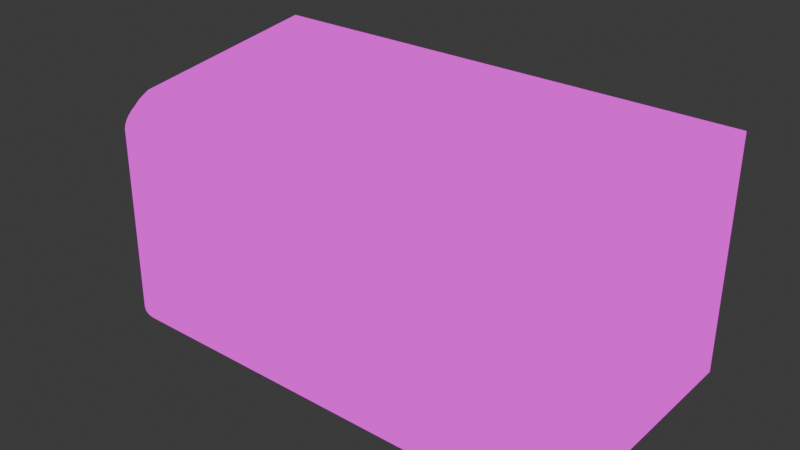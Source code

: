 # Source: hpprinter.blend  (saved by Blender 4.0.36; exported with 4.5.12 LTS)
import bpy
from mathutils import Matrix  # noqa: F401  (used for matrix-valued properties, if any)

bpy.ops.wm.read_factory_settings(use_empty=True)
scene = bpy.context.scene
scene.name = 'Scene'

# ---- collections
col_collection = bpy.data.collections.new('Collection'); scene.collection.children.link(col_collection)

# ---- images (referenced by path relative to the original .blend; pixels are not part of the script)
import os
ASSET_DIR = os.environ.get("B2B_ASSET_DIR", "")  # directory of the original .blend (textures are referenced by path, not embedded)
HERE = os.path.dirname(os.path.abspath(__file__))  # packed textures are extracted next to this script under _unpacked/

def load_image(name, relpath, width, height, colorspace="sRGB"):
    """Load a texture the original file referenced (path relative to the .blend, or extracted next to this script)."""
    p = next((c for c in (os.path.join(HERE, relpath), os.path.join(ASSET_DIR, relpath)) if relpath and os.path.exists(c)), "")
    if p:
        img = bpy.data.images.load(p, check_existing=True)
        img.name = name
    else:  # same state as the original file: an image datablock whose file is absent (Cycles renders it pink)
        img = bpy.data.images.new(name, width, height)
        img.source = "FILE"
        img.filepath = "//" + (relpath or name)
    img.colorspace_settings.name = colorspace
    return img
img_untitled = load_image('Untitled', '', 1024, 1024, 'sRGB')

# ---- materials (node trees are filled in below, after node groups)
mat_material_001 = bpy.data.materials.new('Material.001')
mat_material_001.use_transparent_shadow = False

# ---- material node trees
mat_material_001.use_nodes = True; mat_material_001.node_tree.nodes.clear()
_N = mat_material_001.node_tree.nodes; _L = mat_material_001.node_tree.links
n0 = _N.new('ShaderNodeOutputMaterial'); n0.name = 'Material Output'; n0.location = (300, 300)
n1 = _N.new('ShaderNodeTexImage'); n1.name = 'Image Texture'; n1.location = (-54, 300)
n1.image = img_untitled
_L.new(n1.outputs[0], n0.inputs[0])
n0.is_active_output = True

# ---- world
world_world = bpy.data.worlds.new('World'); scene.world = world_world
world_world.use_nodes = True; world_world.node_tree.nodes.clear()
_N = world_world.node_tree.nodes; _L = world_world.node_tree.links
n0 = _N.new('ShaderNodeOutputWorld'); n0.name = 'World Output'; n0.location = (300, 300)
n1 = _N.new('ShaderNodeBackground'); n1.name = 'Background'; n1.location = (10, 300)
n1.inputs[0].default_value = (0.05088, 0.05088, 0.05088, 1.0)
_L.new(n1.outputs[0], n0.inputs[0])
n0.is_active_output = True
world_world.color = (0.05088, 0.05088, 0.05088)
world_world.use_sun_shadow = False
world_world.sun_shadow_jitter_overblur = 0.0

# ---- meshes
me_cube_001 = bpy.data.meshes.new('Cube.001')
me_cube_001.from_pydata([(-2.489, 1.0, -1.0), (-1.656, 0.6204, 1.184), (2.471, 1.0, -1.0), (1.638, 0.6204, 1.184), (-0.378, -0.9552, 0.519), (-2.489, -0.4912, -1.0), (-2.041, -0.9963, -1.0), (-2.102, -0.9852, -1.0), (-2.16, -0.9669, -1.0), (-2.216, -0.9417, -1.0), (-2.269, -0.9099, -1.0), (-2.317, -0.872, -1.0), (-2.361, -0.8286, -1.0), (-2.399, -0.7802, -1.0), (-2.431, -0.7277, -1.0), (-2.456, -0.6716, -1.0), (-2.474, -0.613, -1.0), (-2.485, -0.5525, -1.0), (-1.656, -0.5221, 1.011), (-1.554, -0.6284, 0.8764), (-1.655, -0.5395, 0.9887), (-1.655, -0.5344, 0.9727), (-1.654, -0.5335, 0.9562), (-1.646, -0.553, 0.9405), (-1.641, -0.5613, 0.9283), (-1.634, -0.5692, 0.9171), (-1.626, -0.5765, 0.9069), (-1.618, -0.583, 0.898), (-1.608, -0.5886, 0.8905), (-1.598, -0.5931, 0.8845), (-1.586, -0.5965, 0.8801), (-1.575, -0.5985, 0.8775), (2.471, -0.4912, -1.0), (0.3604, -0.9552, 0.519), (2.467, -0.5525, -1.0), (2.456, -0.613, -1.0), (2.438, -0.6716, -1.0), (2.413, -0.7277, -1.0), (2.381, -0.7802, -1.0), (2.343, -0.8286, -1.0), (2.3, -0.872, -1.0), (2.251, -0.9099, -1.0), (2.199, -0.9417, -1.0), (2.143, -0.9669, -1.0), (2.084, -0.9852, -1.0), (2.024, -0.9963, -1.0), (1.536, -0.6284, 0.8764), (1.638, -0.5221, 1.011), (1.557, -0.5985, 0.8775), (1.569, -0.5965, 0.8801), (1.58, -0.5931, 0.8845), (1.59, -0.5886, 0.8905), (1.6, -0.583, 0.898), (1.609, -0.5765, 0.9069), (1.616, -0.5692, 0.9171), (1.623, -0.5613, 0.9283), (1.628, -0.553, 0.9405), (1.636, -0.5335, 0.9562), (1.637, -0.5344, 0.9727), (1.637, -0.5395, 0.9887), (-2.489, 1.0, 1.279), (2.471, 1.0, 1.279), (-0.5216, -0.9541, 0.6425), (-2.041, -0.9762, 0.7835), (-2.102, -0.9661, 0.7882), (-2.16, -0.9495, 0.7958), (-2.216, -0.9266, 0.8064), (-2.269, -0.8977, 0.8197), (-2.317, -0.8633, 0.8355), (-2.361, -0.8239, 0.8537), (-2.399, -0.7799, 0.8739), (-2.431, -0.7322, 0.8959), (-2.456, -0.6813, 0.9194), (-2.474, -0.6395, 0.9466), (-2.485, -0.5872, 0.9769), (-2.489, -0.5341, 1.008), (2.024, -0.9762, 0.7835), (0.504, -0.9541, 0.6425), (2.084, -0.9661, 0.7882), (2.143, -0.9495, 0.7958), (2.199, -0.9266, 0.8064), (2.251, -0.8977, 0.8197), (2.3, -0.8633, 0.8355), (2.343, -0.8239, 0.8537), (2.381, -0.7799, 0.8739), (2.413, -0.7322, 0.8959), (2.438, -0.6813, 0.9194), (2.456, -0.6395, 0.9466), (2.467, -0.5872, 0.9769), (2.471, -0.5341, 1.008), (-1.656, 0.6204, 0.7011), (1.638, 0.6204, 0.7011), (-1.656, -0.5221, 0.8714), (-1.554, -0.6284, 0.7373), (-1.655, -0.5395, 0.8496), (-1.655, -0.5344, 0.8336), (-1.654, -0.5335, 0.817), (-1.646, -0.553, 0.8014), (-1.641, -0.5613, 0.7892), (-1.634, -0.5692, 0.7779), (-1.626, -0.5765, 0.7678), (-1.618, -0.583, 0.7589), (-1.608, -0.5886, 0.7514), (-1.598, -0.5931, 0.7454), (-1.586, -0.5965, 0.741), (-1.575, -0.5985, 0.7384), (1.536, -0.6284, 0.7373), (1.638, -0.5221, 0.8714), (1.557, -0.5985, 0.7384), (1.569, -0.5965, 0.741), (1.58, -0.5931, 0.7454), (1.59, -0.5886, 0.7514), (1.6, -0.583, 0.7589), (1.609, -0.5765, 0.7678), (1.616, -0.5692, 0.7779), (1.623, -0.5613, 0.7892), (1.628, -0.553, 0.8014), (1.636, -0.5335, 0.817), (1.637, -0.5344, 0.8336), (1.637, -0.5395, 0.8496), (-1.98, -1.0, -1.0), (-1.98, -0.9795, 0.782), (1.962, -0.9795, 0.782), (1.962, -1.0, -1.0), (-1.888, -0.9638, -0.9729), (-1.888, -0.9455, 0.6899), (1.87, -0.9455, 0.6899), (1.87, -0.9638, -0.9729), (-2.489, 1.0, 0.1395), (2.471, 1.0, 0.1395), (-1.98, -0.9898, -0.109), (-2.041, -0.9862, -0.1082), (-2.102, -0.9757, -0.1059), (-2.16, -0.9582, -0.1021), (-2.216, -0.9342, -0.09681), (-2.269, -0.9038, -0.09016), (-2.317, -0.8677, -0.08223), (-2.361, -0.8262, -0.07315), (-2.399, -0.7801, -0.06303), (-2.431, -0.7299, -0.05203), (-2.456, -0.6765, -0.04031), (-2.474, -0.6262, -0.02671), (-2.485, -0.5699, -0.01157), (-2.489, -0.5127, 0.00379), (1.962, -0.9898, -0.109), (2.024, -0.9862, -0.1082), (2.084, -0.9757, -0.1059), (2.143, -0.9582, -0.1021), (2.199, -0.9342, -0.09681), (2.251, -0.9038, -0.09016), (2.3, -0.8677, -0.08223), (2.343, -0.8262, -0.07315), (2.381, -0.7801, -0.06303), (2.413, -0.7299, -0.05203), (2.438, -0.6765, -0.04031), (2.456, -0.6262, -0.02671), (2.467, -0.5699, -0.01157), (2.471, -0.5127, 0.00379), (-1.888, -0.9546, -0.1415), (1.87, -0.9546, -0.1415), (-0.5014, -0.9546, 0.5807), (0.4838, -0.9546, 0.5807), (-0.5014, -0.8823, 0.5796), (-0.5216, -0.8817, 0.6414), (0.4838, -0.8823, 0.5796), (0.3604, -0.8829, 0.5179), (-0.378, -0.8829, 0.5179), (0.504, -0.8817, 0.6414)], [], [(77, 62, 163, 167), (128, 60, 61, 129), (54, 55, 115, 114), (143, 75, 60, 128), (129, 61, 89, 157), (130, 121, 63, 131), (131, 63, 64, 132), (132, 64, 65, 133), (133, 65, 66, 134), (134, 66, 67, 135), (135, 67, 68, 136), (136, 68, 69, 137), (137, 69, 70, 138), (138, 70, 71, 139), (139, 71, 72, 140), (140, 72, 73, 141), (141, 73, 74, 142), (142, 74, 75, 143), (144, 123, 45, 145), (145, 45, 44, 146), (146, 44, 43, 147), (147, 43, 42, 148), (148, 42, 41, 149), (149, 41, 40, 150), (150, 40, 39, 151), (151, 39, 38, 152), (152, 38, 37, 153), (153, 37, 36, 154), (154, 36, 35, 155), (155, 35, 34, 156), (156, 34, 32, 157), (0, 2, 32, 34, 35, 36, 37, 38, 39, 40, 41, 42, 43, 44, 45, 123, 120, 6, 7, 8, 9, 10, 11, 12, 13, 14, 15, 16, 17, 5), (1, 3, 61, 60), (19, 31, 63, 121), (31, 30, 64, 63), (30, 29, 65, 64), (29, 28, 66, 65), (28, 27, 67, 66), (27, 26, 68, 67), (26, 25, 69, 68), (25, 24, 70, 69), (24, 23, 71, 70), (23, 22, 72, 71), (22, 21, 73, 72), (21, 20, 74, 73), (20, 18, 75, 74), (48, 46, 122, 76), (49, 48, 76, 78), (50, 49, 78, 79), (51, 50, 79, 80), (52, 51, 80, 81), (53, 52, 81, 82), (54, 53, 82, 83), (55, 54, 83, 84), (56, 55, 84, 85), (57, 56, 85, 86), (58, 57, 86, 87), (59, 58, 87, 88), (47, 59, 88, 89), (18, 1, 60, 75), (46, 19, 121, 122), (3, 47, 89, 61), (24, 25, 99, 98), (55, 56, 116, 115), (23, 24, 98, 97), (56, 57, 117, 116), (22, 23, 97, 96), (57, 58, 118, 117), (21, 22, 96, 95), (58, 59, 119, 118), (20, 21, 95, 94), (59, 47, 107, 119), (18, 20, 94, 92), (3, 1, 90, 91), (1, 18, 92, 90), (46, 48, 108, 106), (31, 19, 93, 105), (19, 46, 106, 93), (48, 49, 109, 108), (30, 31, 105, 104), (47, 3, 91, 107), (49, 50, 110, 109), (29, 30, 104, 103), (50, 51, 111, 110), (28, 29, 103, 102), (51, 52, 112, 111), (27, 28, 102, 101), (52, 53, 113, 112), (26, 27, 101, 100), (53, 54, 114, 113), (25, 26, 100, 99), (90, 92, 94, 95, 96, 97, 98, 99, 100, 101, 102, 103, 104, 105, 93, 106, 108, 109, 110, 111, 112, 113, 114, 115, 116, 117, 118, 119, 107, 91), (158, 125, 121, 130), (159, 127, 123, 144), (127, 124, 120, 123), (125, 126, 122, 121), (160, 62, 125, 158), (161, 33, 127, 159), (33, 4, 124, 127), (62, 77, 126, 125), (77, 161, 159, 126), (4, 160, 158, 124), (126, 159, 144, 122), (124, 158, 130, 120), (88, 156, 157, 89), (87, 155, 156, 88), (86, 154, 155, 87), (85, 153, 154, 86), (84, 152, 153, 85), (83, 151, 152, 84), (82, 150, 151, 83), (81, 149, 150, 82), (80, 148, 149, 81), (79, 147, 148, 80), (78, 146, 147, 79), (76, 145, 146, 78), (122, 144, 145, 76), (17, 142, 143, 5), (16, 141, 142, 17), (15, 140, 141, 16), (14, 139, 140, 15), (13, 138, 139, 14), (12, 137, 138, 13), (11, 136, 137, 12), (10, 135, 136, 11), (9, 134, 135, 10), (8, 133, 134, 9), (7, 132, 133, 8), (6, 131, 132, 7), (120, 130, 131, 6), (2, 129, 157, 32), (5, 143, 128, 0), (0, 128, 129, 2), (160, 4, 166, 162), (164, 167, 163, 162), (165, 164, 162, 166), (33, 161, 164, 165), (161, 77, 167, 164), (4, 33, 165, 166), (62, 160, 162, 163)])
_uv = me_cube_001.uv_layers.new(name='UVMap')
_uv.uv.foreach_set('vector', [0.6086, 0.7305, 0.6086, 0.6054, 0.6175, 0.6054, 0.6175, 0.7305, 0.1391, 0.6054, 4.101e-08, 0.6054, 1.455e-08, -6.36e-16, 0.1391, -6.079e-09, 0.6426, 0.632, 0.6435, 0.6306, 0.6435, 0.6476, 0.6426, 0.6489, 0.06312, 0.7613, 0.06053, 0.6389, 0.2463, 0.6054, 0.2463, 0.7444, 0.2463, 0.7444, 0.2463, 0.6054, 0.432, 0.6389, 0.4294, 0.7613, 0.886, 0.04118, 0.7773, 0.04118, 0.7771, 0.03369, 0.8859, 0.03369, 0.8859, 0.03369, 0.7771, 0.03369, 0.7765, 0.02632, 0.8856, 0.02632, 0.8856, 0.02632, 0.7765, 0.02632, 0.7756, 0.01916, 0.8852, 0.01916, 0.8852, 0.01916, 0.7756, 0.01916, 0.7743, 0.01232, 0.8845, 0.01232, 0.8845, 0.01232, 0.7743, 0.01232, 0.7726, 0.005903, 0.8837, 0.005903, 0.8837, 0.005903, 0.7726, 0.005903, 0.7707, -4.59e-09, 0.8827, -9.486e-09, 0.01751, 0.7716, 0.01804, 0.6596, 0.02348, 0.6575, 0.02319, 0.7706, 0.02319, 0.7706, 0.02348, 0.6575, 0.02938, 0.655, 0.02936, 0.7694, 0.02936, 0.7694, 0.02938, 0.655, 0.03565, 0.6524, 0.03592, 0.7681, 0.03592, 0.7681, 0.03565, 0.6524, 0.0422, 0.6496, 0.04278, 0.7667, 0.04278, 0.7667, 0.0422, 0.6496, 0.04754, 0.6463, 0.04914, 0.7651, 0.04914, 0.7651, 0.04754, 0.6463, 0.05404, 0.6426, 0.05614, 0.7632, 0.05614, 0.7632, 0.05404, 0.6426, 0.06053, 0.6389, 0.06312, 0.7613, 0.886, 0.5223, 0.9948, 0.5223, 0.9948, 0.5298, 0.8859, 0.5298, 0.8859, 0.5298, 0.9948, 0.5298, 0.9948, 0.5372, 0.8856, 0.5372, 0.8856, 0.5372, 0.9948, 0.5372, 0.9948, 0.5444, 0.8852, 0.5444, 0.8852, 0.5444, 0.9948, 0.5444, 0.9947, 0.5512, 0.8845, 0.5512, 0.8845, 0.5512, 0.9947, 0.5512, 0.9947, 0.5576, 0.8837, 0.5576, 0.8837, 0.5576, 0.9947, 0.5576, 0.9947, 0.5635, 0.8827, 0.5635, 0.475, 0.7716, 0.4756, 0.8836, 0.4696, 0.8837, 0.4694, 0.7706, 0.4694, 0.7706, 0.4696, 0.8837, 0.4632, 0.8837, 0.4632, 0.7694, 0.4632, 0.7694, 0.4632, 0.8837, 0.4564, 0.8838, 0.4566, 0.7681, 0.4566, 0.7681, 0.4564, 0.8838, 0.4492, 0.8838, 0.4498, 0.7667, 0.4498, 0.7667, 0.4492, 0.8838, 0.4418, 0.8838, 0.4434, 0.7651, 0.4434, 0.7651, 0.4418, 0.8838, 0.4343, 0.8838, 0.4364, 0.7632, 0.4364, 0.7632, 0.4343, 0.8838, 0.4268, 0.8838, 0.4294, 0.7613, 0.7707, 2.451e-08, 0.7707, 0.6054, 0.5887, 0.6054, 0.5812, 0.6049, 0.5738, 0.6035, 0.5667, 0.6013, 0.5598, 0.5982, 0.5534, 0.5944, 0.5475, 0.5897, 0.5422, 0.5844, 0.5376, 0.5785, 0.5337, 0.5721, 0.5306, 0.5653, 0.5284, 0.5581, 0.5271, 0.5507, 0.5266, 0.5433, 0.5266, 0.0621, 0.5271, 0.05461, 0.5284, 0.04723, 0.5306, 0.04008, 0.5337, 0.03324, 0.5376, 0.02682, 0.5422, 0.02092, 0.5475, 0.01562, 0.5534, 0.01099, 0.5598, 0.007113, 0.5667, 0.004035, 0.5738, 0.001804, 0.5812, 0.0004528, 0.5887, 3.246e-08, 0.3258, 0.1017, 0.3258, 0.5037, 0.2781, 0.6054, 0.2781, 1.694e-08, 0.4823, 0.1141, 0.4788, 0.1115, 0.5262, 0.05461, 0.5266, 0.0621, 0.4788, 0.1115, 0.4785, 0.1101, 0.5248, 0.04723, 0.5262, 0.05461, 0.4785, 0.1101, 0.4779, 0.1088, 0.5226, 0.04008, 0.5248, 0.04723, 0.4779, 0.1088, 0.4771, 0.1075, 0.5195, 0.03324, 0.5226, 0.04008, 0.4771, 0.1075, 0.4762, 0.1063, 0.5157, 0.02682, 0.5195, 0.03324, 0.4762, 0.1063, 0.4751, 0.1053, 0.5111, 0.02092, 0.5157, 0.02682, 0.4751, 0.1053, 0.4739, 0.1043, 0.5058, 0.01562, 0.5111, 0.02092, 0.4739, 0.1043, 0.4725, 0.1035, 0.5, 0.01099, 0.5058, 0.01562, 0.4725, 0.1035, 0.4711, 0.1029, 0.4936, 0.007113, 0.5, 0.01099, 0.4711, 0.1029, 0.4683, 0.1019, 0.4868, 0.004035, 0.4936, 0.007113, 0.4683, 0.1019, 0.4677, 0.1018, 0.4809, 0.001804, 0.4868, 0.004035, 0.4677, 0.1018, 0.4677, 0.1018, 0.4737, 0.0004527, 0.4809, 0.001804, 0.4677, 0.1018, 0.4649, 0.1017, 0.4664, 8.712e-09, 0.4737, 0.0004527, 0.4788, 0.4938, 0.4823, 0.4913, 0.5266, 0.5433, 0.5262, 0.5507, 0.4785, 0.4952, 0.4788, 0.4938, 0.5262, 0.5507, 0.5248, 0.5581, 0.4779, 0.4966, 0.4785, 0.4952, 0.5248, 0.5581, 0.5226, 0.5653, 0.4771, 0.4979, 0.4779, 0.4966, 0.5226, 0.5653, 0.5195, 0.5721, 0.4762, 0.499, 0.4771, 0.4979, 0.5195, 0.5721, 0.5157, 0.5785, 0.4751, 0.5001, 0.4762, 0.499, 0.5157, 0.5785, 0.5111, 0.5844, 0.4739, 0.501, 0.4751, 0.5001, 0.5111, 0.5844, 0.5058, 0.5897, 0.4725, 0.5018, 0.4739, 0.501, 0.5058, 0.5897, 0.5, 0.5944, 0.4711, 0.5025, 0.4725, 0.5018, 0.5, 0.5944, 0.4936, 0.5982, 0.4683, 0.5035, 0.4711, 0.5025, 0.4936, 0.5982, 0.4868, 0.6013, 0.4677, 0.5036, 0.4683, 0.5035, 0.4868, 0.6013, 0.4809, 0.6035, 0.4677, 0.5036, 0.4677, 0.5036, 0.4809, 0.6035, 0.4737, 0.6049, 0.4649, 0.5037, 0.4677, 0.5036, 0.4737, 0.6049, 0.4664, 0.6054, 0.4649, 0.1017, 0.3258, 0.1017, 0.2781, 1.694e-08, 0.4664, 8.712e-09, 0.4823, 0.4913, 0.4823, 0.1141, 0.5266, 0.0621, 0.5266, 0.5433, 0.3258, 0.5037, 0.4649, 0.5037, 0.4664, 0.6054, 0.2781, 0.6054, 0.6458, 0.6088, 0.6466, 0.6102, 0.6466, 0.6271, 0.6458, 0.6258, 0.6435, 0.6306, 0.6444, 0.6291, 0.6444, 0.6461, 0.6435, 0.6476, 0.6449, 0.6073, 0.6458, 0.6088, 0.6458, 0.6258, 0.6449, 0.6243, 0.6444, 0.6291, 0.6466, 0.6271, 0.6466, 0.6441, 0.6444, 0.6461, 0.6426, 0.6054, 0.6449, 0.6073, 0.6449, 0.6243, 0.6426, 0.6223, 0.6282, 0.6292, 0.6283, 0.6272, 0.6283, 0.6441, 0.6282, 0.6462, 0.6283, 0.6272, 0.6285, 0.6292, 0.6285, 0.6462, 0.6283, 0.6441, 0.6285, 0.6291, 0.6291, 0.6272, 0.6291, 0.6441, 0.6285, 0.6461, 0.6354, 0.6272, 0.636, 0.6291, 0.636, 0.6461, 0.6354, 0.6441, 0.5694, 0.6054, 0.572, 0.6074, 0.555, 0.6074, 0.5524, 0.6054, 0.4971, 0.6074, 0.4998, 0.6054, 0.5167, 0.6054, 0.5141, 0.6074, 0.9142, 0.9656, 0.9142, 0.5635, 0.9732, 0.5635, 0.9732, 0.9656, 0.4756, 0.7458, 0.4971, 0.6074, 0.5141, 0.6074, 0.5346, 0.7458, 0.636, 0.6273, 0.6393, 0.6272, 0.6393, 0.6441, 0.636, 0.6443, 0.6321, 0.6272, 0.6354, 0.6273, 0.6354, 0.6443, 0.6321, 0.6441, 1.385e-08, 0.9825, -2.637e-09, 0.6054, 0.01698, 0.6054, 0.01698, 0.9825, 0.6354, 0.6102, 0.6368, 0.6099, 0.6368, 0.6268, 0.6354, 0.6272, 0.634, 0.6099, 0.6354, 0.6102, 0.6354, 0.6272, 0.634, 0.6268, 0.572, 0.6074, 0.5935, 0.7458, 0.5346, 0.7458, 0.555, 0.6074, 0.6368, 0.6099, 0.6382, 0.6093, 0.6382, 0.6263, 0.6368, 0.6268, 0.6327, 0.6093, 0.634, 0.6099, 0.634, 0.6268, 0.6327, 0.6263, 0.6382, 0.6093, 0.6395, 0.6086, 0.6395, 0.6256, 0.6382, 0.6263, 0.6314, 0.6086, 0.6327, 0.6093, 0.6327, 0.6263, 0.6314, 0.6256, 0.6395, 0.6086, 0.6406, 0.6077, 0.6406, 0.6247, 0.6395, 0.6256, 0.6302, 0.6077, 0.6314, 0.6086, 0.6314, 0.6256, 0.6302, 0.6247, 0.6406, 0.6077, 0.6417, 0.6066, 0.6417, 0.6236, 0.6406, 0.6247, 0.6292, 0.6066, 0.6302, 0.6077, 0.6302, 0.6247, 0.6292, 0.6236, 0.6417, 0.6066, 0.6426, 0.6054, 0.6426, 0.6223, 0.6417, 0.6236, 0.6282, 0.6054, 0.6292, 0.6066, 0.6292, 0.6236, 0.6282, 0.6223, 0.9142, 0.9656, 0.7881, 0.9656, 0.7853, 0.9654, 0.7852, 0.9654, 0.7847, 0.9653, 0.7819, 0.9643, 0.7804, 0.9637, 0.7791, 0.9629, 0.7779, 0.962, 0.7768, 0.9609, 0.7758, 0.9597, 0.7751, 0.9584, 0.7745, 0.9571, 0.7742, 0.9557, 0.7707, 0.9531, 0.7707, 0.5759, 0.7742, 0.5734, 0.7745, 0.572, 0.7751, 0.5706, 0.7758, 0.5694, 0.7768, 0.5682, 0.7779, 0.5671, 0.7791, 0.5662, 0.7804, 0.5654, 0.7819, 0.5647, 0.7847, 0.5637, 0.7852, 0.5636, 0.7853, 0.5636, 0.7881, 0.5635, 0.9142, 0.5635, 0.89, 0.05242, 0.7885, 0.05242, 0.7773, 0.04118, 0.886, 0.04118, 0.89, 0.5111, 0.9915, 0.5111, 0.9948, 0.5223, 0.886, 0.5223, 1.0, 0.01125, 1.0, 0.4699, 0.9948, 0.4812, 0.9948, -1.64e-10, 0.7885, 0.05242, 0.7885, 0.5111, 0.7773, 0.5223, 0.7773, 0.04118, 0.8018, 0.2216, 0.7943, 0.2192, 0.7885, 0.05242, 0.89, 0.05242, 0.8018, 0.3419, 0.8094, 0.3268, 0.9915, 0.5111, 0.89, 0.5111, 0.8094, 0.3268, 0.8094, 0.2367, 0.9915, 0.05242, 0.9915, 0.5111, 0.7943, 0.2192, 0.7943, 0.3443, 0.7885, 0.5111, 0.7885, 0.05242, 0.7943, 0.3443, 0.8018, 0.3419, 0.89, 0.5111, 0.7885, 0.5111, 0.8094, 0.2367, 0.8018, 0.2216, 0.89, 0.05242, 0.9915, 0.05242, 0.7885, 0.5111, 0.89, 0.5111, 0.886, 0.5223, 0.7773, 0.5223, 0.9915, 0.05242, 0.89, 0.05242, 0.886, 0.04118, 0.9948, 0.04118, 0.4385, 0.6426, 0.4364, 0.7632, 0.4294, 0.7613, 0.432, 0.6389, 0.445, 0.6463, 0.4434, 0.7651, 0.4364, 0.7632, 0.4385, 0.6426, 0.4504, 0.6496, 0.4498, 0.7667, 0.4434, 0.7651, 0.445, 0.6463, 0.4569, 0.6524, 0.4566, 0.7681, 0.4498, 0.7667, 0.4504, 0.6496, 0.4632, 0.655, 0.4632, 0.7694, 0.4566, 0.7681, 0.4569, 0.6524, 0.4691, 0.6575, 0.4694, 0.7706, 0.4632, 0.7694, 0.4632, 0.655, 0.4745, 0.6596, 0.475, 0.7716, 0.4694, 0.7706, 0.4691, 0.6575, 0.7726, 0.5576, 0.8837, 0.5576, 0.8827, 0.5635, 0.7707, 0.5635, 0.7743, 0.5512, 0.8845, 0.5512, 0.8837, 0.5576, 0.7726, 0.5576, 0.7756, 0.5444, 0.8852, 0.5444, 0.8845, 0.5512, 0.7743, 0.5512, 0.7765, 0.5372, 0.8856, 0.5372, 0.8852, 0.5444, 0.7756, 0.5444, 0.7771, 0.5298, 0.8859, 0.5298, 0.8856, 0.5372, 0.7765, 0.5372, 0.7773, 0.5223, 0.886, 0.5223, 0.8859, 0.5298, 0.7771, 0.5298, 0.05823, 0.8838, 0.05614, 0.7632, 0.06312, 0.7613, 0.06572, 0.8838, 0.05075, 0.8838, 0.04914, 0.7651, 0.05614, 0.7632, 0.05823, 0.8838, 0.04337, 0.8838, 0.04278, 0.7667, 0.04914, 0.7651, 0.05075, 0.8838, 0.0362, 0.8838, 0.03592, 0.7681, 0.04278, 0.7667, 0.04337, 0.8838, 0.02934, 0.8837, 0.02936, 0.7694, 0.03592, 0.7681, 0.0362, 0.8838, 0.02291, 0.8837, 0.02319, 0.7706, 0.02936, 0.7694, 0.02934, 0.8837, 0.01698, 0.8836, 0.01751, 0.7716, 0.02319, 0.7706, 0.02291, 0.8837, 0.9947, 0.005903, 0.8837, 0.005903, 0.8827, -9.486e-09, 0.9947, -1.438e-08, 0.9947, 0.01232, 0.8845, 0.01232, 0.8837, 0.005903, 0.9947, 0.005903, 0.9948, 0.01916, 0.8852, 0.01916, 0.8845, 0.01232, 0.9947, 0.01232, 0.9948, 0.02632, 0.8856, 0.02632, 0.8852, 0.01916, 0.9948, 0.01916, 0.9948, 0.03369, 0.8859, 0.03369, 0.8856, 0.02632, 0.9948, 0.02632, 0.9948, 0.04118, 0.886, 0.04118, 0.8859, 0.03369, 0.9948, 0.03369, 0.2463, 0.8834, 0.2463, 0.7444, 0.4294, 0.7613, 0.4268, 0.8838, 0.06572, 0.8838, 0.06312, 0.7613, 0.2463, 0.7444, 0.2463, 0.8834, 0.2781, 0.6054, 0.1391, 0.6054, 0.1391, -6.079e-09, 0.2781, -1.216e-08, 0.6258, 0.6054, 0.6282, 0.6204, 0.6199, 0.6204, 0.6175, 0.6054, 0.6011, 0.7281, 0.5935, 0.7305, 0.5935, 0.6054, 0.6011, 0.6078, 0.6086, 0.713, 0.6011, 0.7281, 0.6011, 0.6078, 0.6086, 0.6229, 0.6282, 0.7105, 0.6258, 0.7256, 0.6175, 0.7256, 0.6199, 0.7105, 0.6466, 0.6057, 0.6542, 0.6054, 0.6542, 0.6141, 0.6466, 0.6145, 0.6282, 0.6204, 0.6282, 0.7105, 0.6199, 0.7105, 0.6199, 0.6204, 0.6466, 0.6145, 0.6542, 0.6148, 0.6542, 0.6236, 0.6466, 0.6232])
me_cube_001.materials.append(mat_material_001)
me_cube_001.update()

# ---- objects
ob_cube = bpy.data.objects.new('Cube', me_cube_001)

# ---- transforms, parenting, visibility, modifiers, constraints
ob_cube.location = (0.0, 0.0, -0.1422)
ob_cube.scale = (1.0, 1.277, 1.0)

# ---- collection membership
col_collection.objects.link(ob_cube)

# ---- scene / render settings (as saved in the file)
scene.frame_start = 1; scene.frame_end = 250; scene.frame_set(1)
scene.render.engine = 'BLENDER_EEVEE_NEXT'
scene.cycles.sampling_pattern = 'TABULATED_SOBOL'
bpy.context.view_layer.update()

# ---- added for rendering (the .blend has no active camera and no usable light): camera, sun
cam_auto = bpy.data.cameras.new('AutoCamera')
cam_auto.lens = 50.0
cam_auto.sensor_width = 36.0
cam_auto.clip_end = 1000.0
ob_auto_camera = bpy.data.objects.new('AutoCamera', cam_auto)
scene.collection.objects.link(ob_auto_camera)
ob_auto_camera.location = (5.5671, -6.69109, 4.45799)
ob_auto_camera.rotation_euler = (1.09748, -7.21219e-08, 0.694738)
scene.camera = ob_auto_camera
light_auto_sun = bpy.data.lights.new('AutoSun', 'SUN')
light_auto_sun.energy = 3.0
light_auto_sun.angle = 0.0523599
ob_auto_sun = bpy.data.objects.new('AutoSun', light_auto_sun)
scene.collection.objects.link(ob_auto_sun)
ob_auto_sun.rotation_euler = (0.872665, 0.174533, 0.523599)
bpy.context.view_layer.update()

